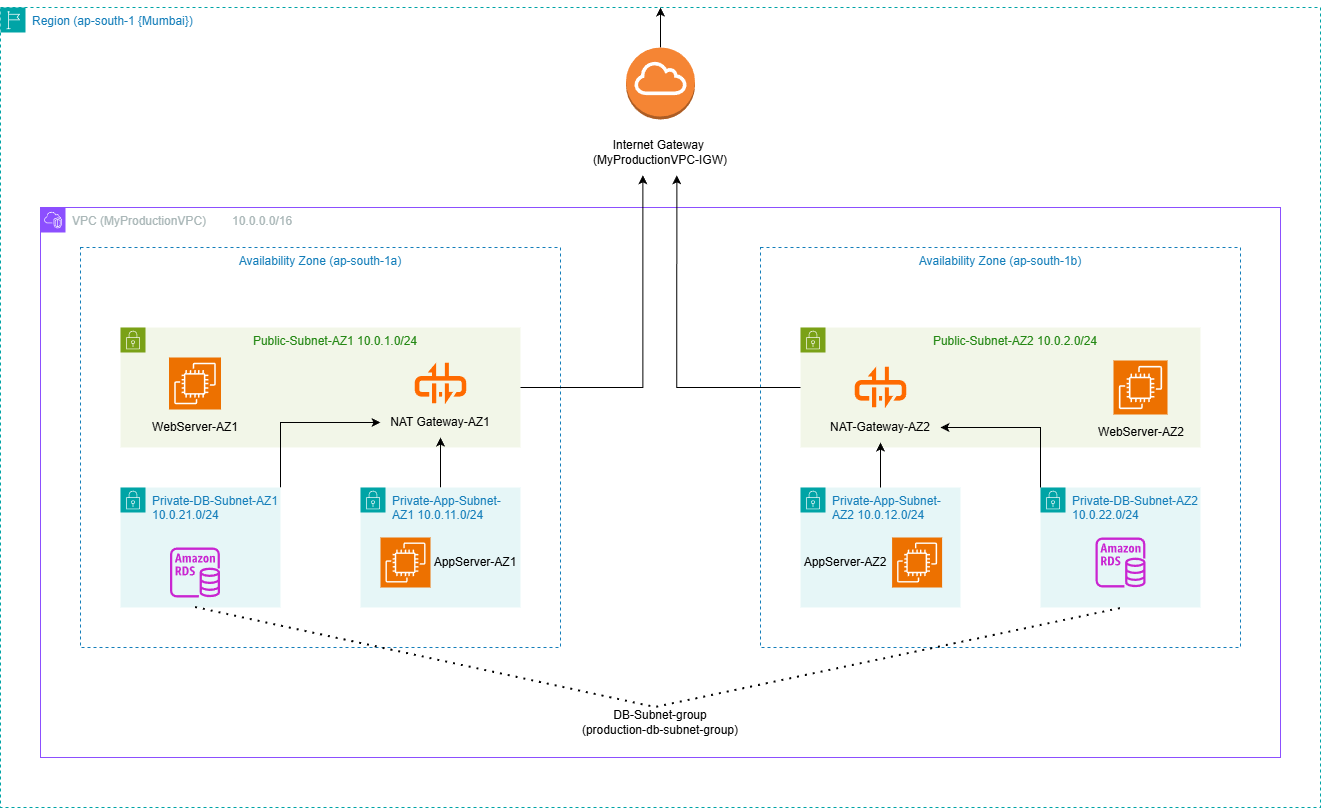

The diagram above was exported from draw.io. Its source (the exported page's mxGraphModel, read from the mxfile embedded in the PNG):
<mxGraphModel dx="3203" dy="1940" grid="1" gridSize="10" guides="1" tooltips="1" connect="1" arrows="1" fold="1" page="1" pageScale="1" pageWidth="1600" pageHeight="1200" background="light-dark(#FFFFFF,#000000)" math="0" shadow="0">
  <root>
    <mxCell id="0" />
    <mxCell id="1" parent="0" />
    <mxCell id="lpNwUZra-DJVER6PbyFj-6" parent="1" style="points=[[0,0],[0.25,0],[0.5,0],[0.75,0],[1,0],[1,0.25],[1,0.5],[1,0.75],[1,1],[0.75,1],[0.5,1],[0.25,1],[0,1],[0,0.75],[0,0.5],[0,0.25]];outlineConnect=0;gradientColor=none;html=1;whiteSpace=wrap;fontSize=12;fontStyle=0;container=1;pointerEvents=0;collapsible=0;recursiveResize=0;shape=mxgraph.aws4.group;grIcon=mxgraph.aws4.group_region;strokeColor=#00A4A6;fillColor=none;verticalAlign=top;align=left;spacingLeft=30;fontColor=#147EBA;dashed=1;" value="Region (ap-south-1 {Mumbai})" vertex="1">
      <mxGeometry height="800" width="1320" x="-40" y="-160" as="geometry" />
    </mxCell>
    <mxCell id="lpNwUZra-DJVER6PbyFj-160" edge="1" parent="lpNwUZra-DJVER6PbyFj-6" source="lpNwUZra-DJVER6PbyFj-87" style="edgeStyle=orthogonalEdgeStyle;rounded=0;orthogonalLoop=1;jettySize=auto;html=1;exitX=0.5;exitY=0;exitDx=0;exitDy=0;exitPerimeter=0;entryX=0.5;entryY=0;entryDx=0;entryDy=0;" target="lpNwUZra-DJVER6PbyFj-6">
      <mxGeometry relative="1" as="geometry">
        <Array as="points">
          <mxPoint x="660" y="10" />
          <mxPoint x="660" y="10" />
        </Array>
      </mxGeometry>
    </mxCell>
    <mxCell id="lpNwUZra-DJVER6PbyFj-87" parent="lpNwUZra-DJVER6PbyFj-6" style="outlineConnect=0;dashed=0;verticalLabelPosition=bottom;verticalAlign=top;align=center;html=1;shape=mxgraph.aws3.internet_gateway;fillColor=#F58534;gradientColor=none;" value="" vertex="1">
      <mxGeometry height="72" width="69" x="625.5" y="40" as="geometry" />
    </mxCell>
    <mxCell id="lpNwUZra-DJVER6PbyFj-88" parent="lpNwUZra-DJVER6PbyFj-6" style="text;html=1;whiteSpace=wrap;strokeColor=none;fillColor=none;align=center;verticalAlign=middle;rounded=0;autosize=1;resizable=0;" value="Internet Gateway&amp;nbsp;&lt;div&gt;(MyProductionVPC-IGW)&lt;/div&gt;" vertex="1">
      <mxGeometry height="40" width="160" x="580" y="125" as="geometry" />
    </mxCell>
    <mxCell id="lpNwUZra-DJVER6PbyFj-9" parent="1" style="points=[[0,0],[0.25,0],[0.5,0],[0.75,0],[1,0],[1,0.25],[1,0.5],[1,0.75],[1,1],[0.75,1],[0.5,1],[0.25,1],[0,1],[0,0.75],[0,0.5],[0,0.25]];outlineConnect=0;gradientColor=none;html=1;whiteSpace=wrap;fontSize=12;fontStyle=0;container=1;pointerEvents=0;collapsible=0;recursiveResize=0;shape=mxgraph.aws4.group;grIcon=mxgraph.aws4.group_vpc2;strokeColor=light-dark(#8C4FFF,#FFFF99);fillColor=none;verticalAlign=top;align=left;spacingLeft=30;fontColor=light-dark(#AAB7B8,#FFFF99);dashed=0;movable=1;resizable=1;rotatable=1;deletable=1;editable=1;locked=0;connectable=1;" value="VPC (MyProductionVPC)&lt;span style=&quot;white-space: pre;&quot;&gt;&#09;&lt;/span&gt;10.0.0.0/16" vertex="1">
      <mxGeometry height="550" width="1240" y="40" as="geometry" />
    </mxCell>
    <mxCell id="lpNwUZra-DJVER6PbyFj-11" parent="lpNwUZra-DJVER6PbyFj-9" style="fillColor=none;strokeColor=#147EBA;dashed=1;verticalAlign=top;fontStyle=0;fontColor=#147EBA;whiteSpace=wrap;html=1;movable=1;resizable=1;rotatable=1;deletable=1;editable=1;locked=0;connectable=1;" value="Availability Zone (ap-south-1a)" vertex="1">
      <mxGeometry height="400" width="480" x="40" y="40" as="geometry" />
    </mxCell>
    <mxCell id="lpNwUZra-DJVER6PbyFj-14" parent="lpNwUZra-DJVER6PbyFj-9" style="fillColor=none;strokeColor=#147EBA;dashed=1;verticalAlign=top;fontStyle=0;fontColor=#147EBA;whiteSpace=wrap;html=1;" value="Availability Zone (ap-south-1b)" vertex="1">
      <mxGeometry height="400" width="480" x="720" y="40" as="geometry" />
    </mxCell>
    <mxCell id="lpNwUZra-DJVER6PbyFj-20" parent="lpNwUZra-DJVER6PbyFj-9" style="points=[[0,0],[0.25,0],[0.5,0],[0.75,0],[1,0],[1,0.25],[1,0.5],[1,0.75],[1,1],[0.75,1],[0.5,1],[0.25,1],[0,1],[0,0.75],[0,0.5],[0,0.25]];outlineConnect=0;gradientColor=none;html=1;whiteSpace=wrap;fontSize=12;fontStyle=0;container=1;pointerEvents=0;collapsible=0;recursiveResize=0;shape=mxgraph.aws4.group;grIcon=mxgraph.aws4.group_security_group;grStroke=0;strokeColor=#7AA116;fillColor=#F2F6E8;verticalAlign=top;align=center;spacingLeft=30;fontColor=#248814;dashed=0;" value="Public-Subnet-AZ1 10.0.1.0/24" vertex="1">
      <mxGeometry height="120" width="400" x="80" y="120" as="geometry" />
    </mxCell>
    <mxCell id="lpNwUZra-DJVER6PbyFj-31" parent="lpNwUZra-DJVER6PbyFj-20" style="sketch=0;points=[[0,0,0],[0.25,0,0],[0.5,0,0],[0.75,0,0],[1,0,0],[0,1,0],[0.25,1,0],[0.5,1,0],[0.75,1,0],[1,1,0],[0,0.25,0],[0,0.5,0],[0,0.75,0],[1,0.25,0],[1,0.5,0],[1,0.75,0]];outlineConnect=0;fontColor=#232F3E;fillColor=#ED7100;strokeColor=#ffffff;dashed=0;verticalLabelPosition=bottom;verticalAlign=top;align=center;html=1;fontSize=12;fontStyle=0;aspect=fixed;shape=mxgraph.aws4.resourceIcon;resIcon=mxgraph.aws4.ec2;" value="" vertex="1">
      <mxGeometry height="52" width="52" x="48.5" y="30" as="geometry" />
    </mxCell>
    <mxCell id="lpNwUZra-DJVER6PbyFj-97" parent="lpNwUZra-DJVER6PbyFj-20" style="points=[];aspect=fixed;html=1;align=center;shadow=0;dashed=0;fillColor=#FF6A00;strokeColor=none;shape=mxgraph.alibaba_cloud.nat_gateway;" value="" vertex="1">
      <mxGeometry height="41.699999999999996" width="51.6" x="294.2" y="35.150000000000006" as="geometry" />
    </mxCell>
    <mxCell id="lpNwUZra-DJVER6PbyFj-143" parent="lpNwUZra-DJVER6PbyFj-20" style="text;html=1;whiteSpace=wrap;strokeColor=none;fillColor=none;align=center;verticalAlign=middle;rounded=0;autosize=1;resizable=0;" value="NAT Gateway-AZ1" vertex="1">
      <mxGeometry height="30" width="120" x="260" y="80" as="geometry" />
    </mxCell>
    <mxCell id="lpNwUZra-DJVER6PbyFj-145" edge="1" parent="lpNwUZra-DJVER6PbyFj-9" source="lpNwUZra-DJVER6PbyFj-21" style="edgeStyle=orthogonalEdgeStyle;rounded=0;orthogonalLoop=1;jettySize=auto;html=1;exitX=0.5;exitY=0;exitDx=0;exitDy=0;entryX=0.5;entryY=1;entryDx=0;entryDy=0;" target="lpNwUZra-DJVER6PbyFj-143">
      <mxGeometry relative="1" as="geometry" />
    </mxCell>
    <mxCell id="lpNwUZra-DJVER6PbyFj-21" parent="lpNwUZra-DJVER6PbyFj-9" style="points=[[0,0],[0.25,0],[0.5,0],[0.75,0],[1,0],[1,0.25],[1,0.5],[1,0.75],[1,1],[0.75,1],[0.5,1],[0.25,1],[0,1],[0,0.75],[0,0.5],[0,0.25]];outlineConnect=0;gradientColor=none;html=1;whiteSpace=wrap;fontSize=12;fontStyle=0;container=1;pointerEvents=0;collapsible=0;recursiveResize=0;shape=mxgraph.aws4.group;grIcon=mxgraph.aws4.group_security_group;grStroke=0;strokeColor=#00A4A6;fillColor=#E6F6F7;verticalAlign=top;align=left;spacingLeft=30;fontColor=#147EBA;dashed=0;" value="Private-App-Subnet-AZ1&amp;nbsp;&lt;span style=&quot;background-color: transparent; color: light-dark(rgb(20, 126, 186), rgb(69, 160, 212));&quot;&gt;10.0.11.0/24&lt;/span&gt;" vertex="1">
      <mxGeometry height="120" width="160" x="320" y="280" as="geometry" />
    </mxCell>
    <mxCell id="lpNwUZra-DJVER6PbyFj-154" edge="1" parent="lpNwUZra-DJVER6PbyFj-9" source="lpNwUZra-DJVER6PbyFj-25" style="edgeStyle=orthogonalEdgeStyle;rounded=0;orthogonalLoop=1;jettySize=auto;html=1;exitX=1;exitY=0;exitDx=0;exitDy=0;entryX=0;entryY=0.5;entryDx=0;entryDy=0;" target="lpNwUZra-DJVER6PbyFj-143">
      <mxGeometry relative="1" as="geometry" />
    </mxCell>
    <mxCell id="lpNwUZra-DJVER6PbyFj-25" parent="lpNwUZra-DJVER6PbyFj-9" style="points=[[0,0],[0.25,0],[0.5,0],[0.75,0],[1,0],[1,0.25],[1,0.5],[1,0.75],[1,1],[0.75,1],[0.5,1],[0.25,1],[0,1],[0,0.75],[0,0.5],[0,0.25]];outlineConnect=0;gradientColor=none;html=1;whiteSpace=wrap;fontSize=12;fontStyle=0;container=1;pointerEvents=0;collapsible=0;recursiveResize=0;shape=mxgraph.aws4.group;grIcon=mxgraph.aws4.group_security_group;grStroke=0;strokeColor=light-dark(#00A4A6,#FF66FF);fillColor=#E6F6F7;verticalAlign=top;align=left;spacingLeft=30;fontColor=light-dark(#147EBA,#FF66FF);dashed=0;" value="Private-DB-Subnet-AZ1&lt;div&gt;10.0.21.0/24&lt;/div&gt;" vertex="1">
      <mxGeometry height="120" width="160" x="80" y="280" as="geometry" />
    </mxCell>
    <mxCell id="lpNwUZra-DJVER6PbyFj-36" parent="lpNwUZra-DJVER6PbyFj-25" style="sketch=0;outlineConnect=0;fontColor=#232F3E;gradientColor=none;fillColor=#C925D1;strokeColor=none;dashed=0;verticalLabelPosition=bottom;verticalAlign=top;align=center;html=1;fontSize=12;fontStyle=0;aspect=fixed;pointerEvents=1;shape=mxgraph.aws4.rds_instance;" value="" vertex="1">
      <mxGeometry height="50" width="50" x="49.5" y="60" as="geometry" />
    </mxCell>
    <mxCell id="lpNwUZra-DJVER6PbyFj-74" parent="lpNwUZra-DJVER6PbyFj-9" style="points=[[0,0],[0.25,0],[0.5,0],[0.75,0],[1,0],[1,0.25],[1,0.5],[1,0.75],[1,1],[0.75,1],[0.5,1],[0.25,1],[0,1],[0,0.75],[0,0.5],[0,0.25]];outlineConnect=0;gradientColor=none;html=1;whiteSpace=wrap;fontSize=12;fontStyle=0;container=1;pointerEvents=0;collapsible=0;recursiveResize=0;shape=mxgraph.aws4.group;grIcon=mxgraph.aws4.group_security_group;grStroke=0;strokeColor=light-dark(#00A4A6,#FF66FF);fillColor=#E6F6F7;verticalAlign=top;align=left;spacingLeft=30;fontColor=light-dark(#147EBA,#FF66FF);dashed=0;" value="Private-DB-Subnet-AZ2&lt;div&gt;10.0.22.0/24&lt;/div&gt;" vertex="1">
      <mxGeometry height="120" width="160" x="1000" y="280" as="geometry" />
    </mxCell>
    <mxCell id="lpNwUZra-DJVER6PbyFj-75" parent="lpNwUZra-DJVER6PbyFj-74" style="sketch=0;outlineConnect=0;fontColor=#232F3E;gradientColor=none;fillColor=#C925D1;strokeColor=none;dashed=0;verticalLabelPosition=bottom;verticalAlign=top;align=center;html=1;fontSize=12;fontStyle=0;aspect=fixed;pointerEvents=1;shape=mxgraph.aws4.rds_instance;" value="" vertex="1">
      <mxGeometry height="50" width="50" x="55" y="50" as="geometry" />
    </mxCell>
    <mxCell id="lpNwUZra-DJVER6PbyFj-76" parent="lpNwUZra-DJVER6PbyFj-9" style="points=[[0,0],[0.25,0],[0.5,0],[0.75,0],[1,0],[1,0.25],[1,0.5],[1,0.75],[1,1],[0.75,1],[0.5,1],[0.25,1],[0,1],[0,0.75],[0,0.5],[0,0.25]];outlineConnect=0;gradientColor=none;html=1;whiteSpace=wrap;fontSize=12;fontStyle=0;container=1;pointerEvents=0;collapsible=0;recursiveResize=0;shape=mxgraph.aws4.group;grIcon=mxgraph.aws4.group_security_group;grStroke=0;strokeColor=#00A4A6;fillColor=#E6F6F7;verticalAlign=top;align=left;spacingLeft=30;fontColor=#147EBA;dashed=0;" value="Private-App-Subnet-AZ2&amp;nbsp;&lt;span style=&quot;background-color: transparent; color: light-dark(rgb(20, 126, 186), rgb(69, 160, 212));&quot;&gt;10.0.12.0/24&lt;/span&gt;" vertex="1">
      <mxGeometry height="120" width="160" x="760" y="280" as="geometry" />
    </mxCell>
    <mxCell id="lpNwUZra-DJVER6PbyFj-77" parent="lpNwUZra-DJVER6PbyFj-76" style="sketch=0;points=[[0,0,0],[0.25,0,0],[0.5,0,0],[0.75,0,0],[1,0,0],[0,1,0],[0.25,1,0],[0.5,1,0],[0.75,1,0],[1,1,0],[0,0.25,0],[0,0.5,0],[0,0.75,0],[1,0.25,0],[1,0.5,0],[1,0.75,0]];outlineConnect=0;fontColor=#232F3E;fillColor=#ED7100;strokeColor=#ffffff;dashed=0;verticalLabelPosition=bottom;verticalAlign=top;align=center;html=1;fontSize=12;fontStyle=0;aspect=fixed;shape=mxgraph.aws4.resourceIcon;resIcon=mxgraph.aws4.ec2;" value="" vertex="1">
      <mxGeometry height="50" width="50" x="91.6" y="50" as="geometry" />
    </mxCell>
    <mxCell id="lpNwUZra-DJVER6PbyFj-84" parent="lpNwUZra-DJVER6PbyFj-9" style="points=[[0,0],[0.25,0],[0.5,0],[0.75,0],[1,0],[1,0.25],[1,0.5],[1,0.75],[1,1],[0.75,1],[0.5,1],[0.25,1],[0,1],[0,0.75],[0,0.5],[0,0.25]];outlineConnect=0;gradientColor=none;html=1;whiteSpace=wrap;fontSize=12;fontStyle=0;container=1;pointerEvents=0;collapsible=0;recursiveResize=0;shape=mxgraph.aws4.group;grIcon=mxgraph.aws4.group_security_group;grStroke=0;strokeColor=#7AA116;fillColor=#F2F6E8;verticalAlign=top;align=center;spacingLeft=30;fontColor=#248814;dashed=0;" value="Public-Subnet-AZ2 10.0.2.0/24" vertex="1">
      <mxGeometry height="120" width="400" x="760" y="120" as="geometry" />
    </mxCell>
    <mxCell id="lpNwUZra-DJVER6PbyFj-133" parent="lpNwUZra-DJVER6PbyFj-84" style="text;html=1;whiteSpace=wrap;strokeColor=none;fillColor=none;align=center;verticalAlign=middle;rounded=0;autosize=1;resizable=0;" value="WebServer-AZ2" vertex="1">
      <mxGeometry height="30" width="110" x="286" y="90" as="geometry" />
    </mxCell>
    <mxCell id="lpNwUZra-DJVER6PbyFj-144" parent="lpNwUZra-DJVER6PbyFj-84" style="text;html=1;whiteSpace=wrap;strokeColor=none;fillColor=none;align=center;verticalAlign=middle;rounded=0;autosize=1;resizable=0;" value="NAT-Gateway-AZ2" vertex="1">
      <mxGeometry height="30" width="120" x="20" y="85" as="geometry" />
    </mxCell>
    <mxCell id="lpNwUZra-DJVER6PbyFj-99" parent="lpNwUZra-DJVER6PbyFj-9" style="text;html=1;whiteSpace=wrap;strokeColor=none;fillColor=none;align=center;verticalAlign=middle;rounded=0;autosize=1;resizable=0;" value="WebServer-AZ1" vertex="1">
      <mxGeometry height="30" width="110" x="99.5" y="205" as="geometry" />
    </mxCell>
    <mxCell id="lpNwUZra-DJVER6PbyFj-85" parent="lpNwUZra-DJVER6PbyFj-9" style="sketch=0;points=[[0,0,0],[0.25,0,0],[0.5,0,0],[0.75,0,0],[1,0,0],[0,1,0],[0.25,1,0],[0.5,1,0],[0.75,1,0],[1,1,0],[0,0.25,0],[0,0.5,0],[0,0.75,0],[1,0.25,0],[1,0.5,0],[1,0.75,0]];outlineConnect=0;fontColor=#232F3E;fillColor=#ED7100;strokeColor=#ffffff;dashed=0;verticalLabelPosition=bottom;verticalAlign=top;align=center;html=1;fontSize=12;fontStyle=0;aspect=fixed;shape=mxgraph.aws4.resourceIcon;resIcon=mxgraph.aws4.ec2;" value="" vertex="1">
      <mxGeometry height="54" width="54" x="1073" y="153" as="geometry" />
    </mxCell>
    <mxCell id="lpNwUZra-DJVER6PbyFj-134" parent="lpNwUZra-DJVER6PbyFj-9" style="points=[];aspect=fixed;html=1;align=center;shadow=0;dashed=0;fillColor=#FF6A00;strokeColor=none;shape=mxgraph.alibaba_cloud.nat_gateway;" value="" vertex="1">
      <mxGeometry height="41.699999999999996" width="51.6" x="814.2" y="159.15" as="geometry" />
    </mxCell>
    <mxCell id="lpNwUZra-DJVER6PbyFj-32" parent="lpNwUZra-DJVER6PbyFj-9" style="sketch=0;points=[[0,0,0],[0.25,0,0],[0.5,0,0],[0.75,0,0],[1,0,0],[0,1,0],[0.25,1,0],[0.5,1,0],[0.75,1,0],[1,1,0],[0,0.25,0],[0,0.5,0],[0,0.75,0],[1,0.25,0],[1,0.5,0],[1,0.75,0]];outlineConnect=0;fontColor=#232F3E;fillColor=#ED7100;strokeColor=#ffffff;dashed=0;verticalLabelPosition=bottom;verticalAlign=top;align=center;html=1;fontSize=12;fontStyle=0;aspect=fixed;shape=mxgraph.aws4.resourceIcon;resIcon=mxgraph.aws4.ec2;" value="" vertex="1">
      <mxGeometry height="50" width="50" x="340" y="330" as="geometry" />
    </mxCell>
    <mxCell id="lpNwUZra-DJVER6PbyFj-137" parent="lpNwUZra-DJVER6PbyFj-9" style="text;html=1;whiteSpace=wrap;strokeColor=none;fillColor=none;align=center;verticalAlign=middle;rounded=0;autosize=1;resizable=0;" value="AppServer-AZ1" vertex="1">
      <mxGeometry height="30" width="110" x="380" y="340" as="geometry" />
    </mxCell>
    <mxCell id="lpNwUZra-DJVER6PbyFj-138" parent="lpNwUZra-DJVER6PbyFj-9" style="text;html=1;whiteSpace=wrap;strokeColor=none;fillColor=none;align=center;verticalAlign=middle;rounded=0;autosize=1;resizable=0;" value="AppServer-AZ2" vertex="1">
      <mxGeometry height="30" width="110" x="750" y="340" as="geometry" />
    </mxCell>
    <mxCell id="lpNwUZra-DJVER6PbyFj-153" edge="1" parent="lpNwUZra-DJVER6PbyFj-9" source="lpNwUZra-DJVER6PbyFj-74" style="edgeStyle=orthogonalEdgeStyle;rounded=0;orthogonalLoop=1;jettySize=auto;html=1;exitX=0;exitY=0;exitDx=0;exitDy=0;entryX=1;entryY=0.5;entryDx=0;entryDy=0;" target="lpNwUZra-DJVER6PbyFj-144">
      <mxGeometry relative="1" as="geometry" />
    </mxCell>
    <mxCell id="lpNwUZra-DJVER6PbyFj-161" edge="1" parent="lpNwUZra-DJVER6PbyFj-9" source="lpNwUZra-DJVER6PbyFj-76" style="edgeStyle=orthogonalEdgeStyle;rounded=0;orthogonalLoop=1;jettySize=auto;html=1;entryX=0.5;entryY=1;entryDx=0;entryDy=0;" target="lpNwUZra-DJVER6PbyFj-144">
      <mxGeometry relative="1" as="geometry" />
    </mxCell>
    <mxCell id="lpNwUZra-DJVER6PbyFj-166" parent="lpNwUZra-DJVER6PbyFj-9" style="text;html=1;whiteSpace=wrap;strokeColor=none;fillColor=none;align=center;verticalAlign=middle;rounded=0;autosize=1;resizable=0;fontColor=light-dark(#000000,#FF66FF);labelBorderColor=none;" value="DB-Subnet-group&lt;div&gt;(production-db-subnet-group)&lt;/div&gt;" vertex="1">
      <mxGeometry height="40" width="180" x="530" y="495" as="geometry" />
    </mxCell>
    <mxCell id="lpNwUZra-DJVER6PbyFj-165" edge="1" parent="lpNwUZra-DJVER6PbyFj-9" style="endArrow=none;dashed=1;html=1;dashPattern=1 3;strokeWidth=2;rounded=0;" value="">
      <mxGeometry height="50" relative="1" width="50" as="geometry">
        <Array as="points">
          <mxPoint x="615" y="500" />
        </Array>
        <mxPoint x="155" y="400" as="sourcePoint" />
        <mxPoint x="1085" y="400" as="targetPoint" />
      </mxGeometry>
    </mxCell>
    <mxCell id="lpNwUZra-DJVER6PbyFj-141" edge="1" parent="1" source="lpNwUZra-DJVER6PbyFj-84" style="edgeStyle=orthogonalEdgeStyle;rounded=0;orthogonalLoop=1;jettySize=auto;html=1;entryX=0.602;entryY=1.069;entryDx=0;entryDy=0;entryPerimeter=0;" target="lpNwUZra-DJVER6PbyFj-88">
      <mxGeometry relative="1" as="geometry" />
    </mxCell>
    <mxCell id="lpNwUZra-DJVER6PbyFj-142" edge="1" parent="1" source="lpNwUZra-DJVER6PbyFj-20" style="edgeStyle=orthogonalEdgeStyle;rounded=0;orthogonalLoop=1;jettySize=auto;html=1;entryX=0.39;entryY=1.069;entryDx=0;entryDy=0;entryPerimeter=0;" target="lpNwUZra-DJVER6PbyFj-88">
      <mxGeometry relative="1" as="geometry" />
    </mxCell>
  </root>
</mxGraphModel>